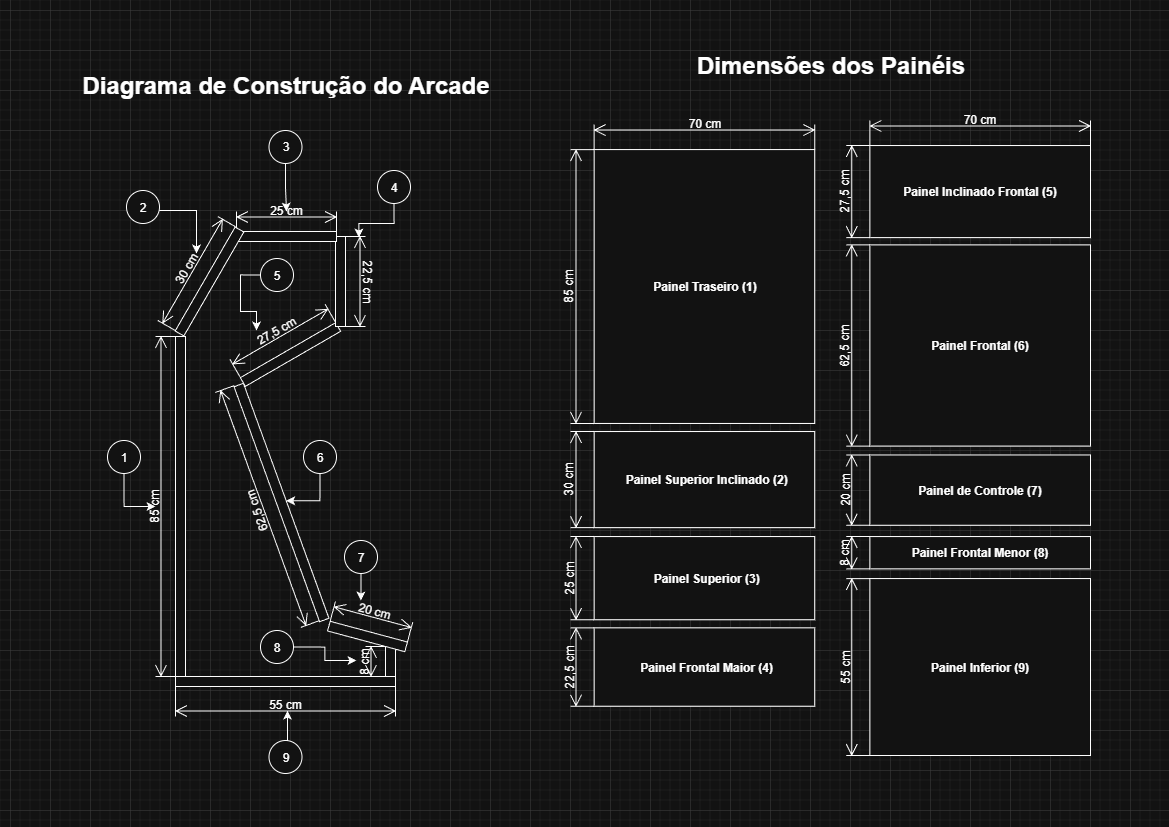

The diagram above was exported from draw.io. Its source (the exported page's mxGraphModel, read from the mxfile embedded in the PNG):
<mxGraphModel dx="1489" dy="869" grid="1" gridSize="10" guides="1" tooltips="1" connect="1" arrows="1" fold="1" page="1" pageScale="1" pageWidth="1169" pageHeight="827" math="0" shadow="0">
  <root>
    <mxCell id="0" />
    <mxCell id="1" parent="0" />
    <mxCell id="EUNyHpDf76dABwSY8FCo-20" value="" style="group;rotation=-90;" parent="1" vertex="1" connectable="0">
      <mxGeometry y="491" width="340" height="30" as="geometry" />
    </mxCell>
    <mxCell id="EUNyHpDf76dABwSY8FCo-1" value="" style="rounded=0;whiteSpace=wrap;html=1;rotation=-90;" parent="EUNyHpDf76dABwSY8FCo-20" vertex="1">
      <mxGeometry x="10" y="10" width="340" height="10" as="geometry" />
    </mxCell>
    <mxCell id="EUNyHpDf76dABwSY8FCo-2" value="85 cm" style="shape=dimension;direction=west;whiteSpace=wrap;html=1;align=center;points=[];verticalAlign=top;spacingTop=-15;labelBackgroundColor=none;rotation=-90;" parent="EUNyHpDf76dABwSY8FCo-20" vertex="1">
      <mxGeometry x="-5" y="5" width="340" height="20" as="geometry" />
    </mxCell>
    <mxCell id="EUNyHpDf76dABwSY8FCo-22" value="" style="group;rotation=-90;" parent="1" vertex="1" connectable="0">
      <mxGeometry x="365" y="646" width="30" height="30" as="geometry" />
    </mxCell>
    <mxCell id="EUNyHpDf76dABwSY8FCo-18" value="" style="rounded=0;whiteSpace=wrap;html=1;rotation=-90;" parent="EUNyHpDf76dABwSY8FCo-22" vertex="1">
      <mxGeometry x="10" y="10" width="30" height="10" as="geometry" />
    </mxCell>
    <mxCell id="EUNyHpDf76dABwSY8FCo-19" value="8 cm" style="shape=dimension;direction=west;whiteSpace=wrap;html=1;align=center;points=[];verticalAlign=top;spacingTop=-15;labelBackgroundColor=none;rotation=-90;" parent="EUNyHpDf76dABwSY8FCo-22" vertex="1">
      <mxGeometry x="-5" y="5" width="30" height="20" as="geometry" />
    </mxCell>
    <mxCell id="EUNyHpDf76dABwSY8FCo-24" value="" style="group;rotation=15;" parent="1" vertex="1" connectable="0">
      <mxGeometry x="330" y="611" width="80" height="30" as="geometry" />
    </mxCell>
    <mxCell id="EUNyHpDf76dABwSY8FCo-16" value="" style="rounded=0;whiteSpace=wrap;html=1;rotation=15;" parent="EUNyHpDf76dABwSY8FCo-24" vertex="1">
      <mxGeometry x="-3" y="20" width="80" height="10" as="geometry" />
    </mxCell>
    <mxCell id="EUNyHpDf76dABwSY8FCo-17" value="20 cm" style="shape=dimension;direction=west;whiteSpace=wrap;html=1;align=center;points=[];verticalAlign=top;spacingTop=-15;labelBackgroundColor=none;rotation=15;" parent="EUNyHpDf76dABwSY8FCo-24" vertex="1">
      <mxGeometry x="1" width="80" height="20" as="geometry" />
    </mxCell>
    <mxCell id="EUNyHpDf76dABwSY8FCo-25" value="" style="group;rotation=-110;" parent="1" vertex="1" connectable="0">
      <mxGeometry x="146" y="490" width="250" height="30" as="geometry" />
    </mxCell>
    <mxCell id="EUNyHpDf76dABwSY8FCo-6" value="" style="rounded=0;whiteSpace=wrap;html=1;rotation=-110;" parent="EUNyHpDf76dABwSY8FCo-25" vertex="1">
      <mxGeometry x="10" y="7" width="250" height="10" as="geometry" />
    </mxCell>
    <mxCell id="EUNyHpDf76dABwSY8FCo-7" value="62,5 cm" style="shape=dimension;direction=west;whiteSpace=wrap;html=1;align=center;points=[];verticalAlign=top;spacingTop=-15;labelBackgroundColor=none;rotation=-110;" parent="EUNyHpDf76dABwSY8FCo-25" vertex="1">
      <mxGeometry x="-4" y="6" width="250" height="20" as="geometry" />
    </mxCell>
    <mxCell id="EUNyHpDf76dABwSY8FCo-26" value="" style="group;rotation=-30;" parent="1" vertex="1" connectable="0">
      <mxGeometry x="230" y="330" width="110" height="30" as="geometry" />
    </mxCell>
    <mxCell id="EUNyHpDf76dABwSY8FCo-10" value="" style="rounded=0;whiteSpace=wrap;html=1;rotation=-30;" parent="EUNyHpDf76dABwSY8FCo-26" vertex="1">
      <mxGeometry x="5" y="19" width="110" height="10" as="geometry" />
    </mxCell>
    <mxCell id="EUNyHpDf76dABwSY8FCo-11" value="27,5 cm" style="shape=dimension;direction=west;whiteSpace=wrap;html=1;align=center;points=[];verticalAlign=top;spacingTop=-15;labelBackgroundColor=none;rotation=-30;" parent="EUNyHpDf76dABwSY8FCo-26" vertex="1">
      <mxGeometry x="-3" width="110" height="20" as="geometry" />
    </mxCell>
    <mxCell id="EUNyHpDf76dABwSY8FCo-27" value="" style="group;rotation=-270;" parent="1" vertex="1" connectable="0">
      <mxGeometry x="305" y="266" width="90" height="30" as="geometry" />
    </mxCell>
    <mxCell id="EUNyHpDf76dABwSY8FCo-14" value="" style="rounded=0;whiteSpace=wrap;html=1;rotation=-270;" parent="EUNyHpDf76dABwSY8FCo-27" vertex="1">
      <mxGeometry x="-10" y="10" width="90" height="10" as="geometry" />
    </mxCell>
    <mxCell id="EUNyHpDf76dABwSY8FCo-15" value="22,5 cm" style="shape=dimension;direction=west;whiteSpace=wrap;html=1;align=center;points=[];verticalAlign=top;spacingTop=-15;labelBackgroundColor=none;rotation=-270;" parent="EUNyHpDf76dABwSY8FCo-27" vertex="1">
      <mxGeometry x="5" y="5" width="90" height="20" as="geometry" />
    </mxCell>
    <mxCell id="EUNyHpDf76dABwSY8FCo-28" value="" style="group;rotation=0;" parent="1" vertex="1" connectable="0">
      <mxGeometry x="236" y="211" width="100" height="30" as="geometry" />
    </mxCell>
    <mxCell id="EUNyHpDf76dABwSY8FCo-12" value="" style="rounded=0;whiteSpace=wrap;html=1;rotation=0;" parent="EUNyHpDf76dABwSY8FCo-28" vertex="1">
      <mxGeometry y="20" width="100" height="10" as="geometry" />
    </mxCell>
    <mxCell id="EUNyHpDf76dABwSY8FCo-13" value="25 cm" style="shape=dimension;direction=west;whiteSpace=wrap;html=1;align=center;points=[];verticalAlign=top;spacingTop=-15;labelBackgroundColor=none;rotation=0;" parent="EUNyHpDf76dABwSY8FCo-28" vertex="1">
      <mxGeometry width="100" height="20" as="geometry" />
    </mxCell>
    <mxCell id="EUNyHpDf76dABwSY8FCo-30" value="" style="group;rotation=-60;" parent="1" vertex="1" connectable="0">
      <mxGeometry x="140" y="261" width="120" height="30" as="geometry" />
    </mxCell>
    <mxCell id="EUNyHpDf76dABwSY8FCo-8" value="" style="rounded=0;whiteSpace=wrap;html=1;rotation=-60;" parent="EUNyHpDf76dABwSY8FCo-30" vertex="1">
      <mxGeometry x="9" y="15" width="120" height="10" as="geometry" />
    </mxCell>
    <mxCell id="EUNyHpDf76dABwSY8FCo-9" value="30 cm" style="shape=dimension;direction=west;whiteSpace=wrap;html=1;align=center;points=[];verticalAlign=top;spacingTop=-15;labelBackgroundColor=none;rotation=-60;" parent="EUNyHpDf76dABwSY8FCo-30" vertex="1">
      <mxGeometry x="-4" y="2" width="120" height="20" as="geometry" />
    </mxCell>
    <mxCell id="EUNyHpDf76dABwSY8FCo-33" value="" style="group" parent="1" vertex="1" connectable="0">
      <mxGeometry x="175" y="676" width="220" height="40" as="geometry" />
    </mxCell>
    <mxCell id="EUNyHpDf76dABwSY8FCo-3" value="" style="rounded=0;whiteSpace=wrap;html=1;rotation=0;" parent="EUNyHpDf76dABwSY8FCo-33" vertex="1">
      <mxGeometry width="220" height="10" as="geometry" />
    </mxCell>
    <mxCell id="EUNyHpDf76dABwSY8FCo-32" value="55 cm" style="shape=dimension;whiteSpace=wrap;html=1;align=center;points=[];verticalAlign=bottom;spacingBottom=3;labelBackgroundColor=none;" parent="EUNyHpDf76dABwSY8FCo-33" vertex="1">
      <mxGeometry y="10" width="220" height="30" as="geometry" />
    </mxCell>
    <mxCell id="EUNyHpDf76dABwSY8FCo-44" style="edgeStyle=orthogonalEdgeStyle;rounded=0;orthogonalLoop=1;jettySize=auto;html=1;exitX=0.5;exitY=1;exitDx=0;exitDy=0;" parent="1" source="EUNyHpDf76dABwSY8FCo-42" target="EUNyHpDf76dABwSY8FCo-2" edge="1">
      <mxGeometry relative="1" as="geometry" />
    </mxCell>
    <mxCell id="EUNyHpDf76dABwSY8FCo-42" value="1" style="ellipse;whiteSpace=wrap;html=1;aspect=fixed;" parent="1" vertex="1">
      <mxGeometry x="107" y="440" width="33" height="33" as="geometry" />
    </mxCell>
    <mxCell id="EUNyHpDf76dABwSY8FCo-46" style="edgeStyle=orthogonalEdgeStyle;rounded=0;orthogonalLoop=1;jettySize=auto;html=1;exitX=0.5;exitY=1;exitDx=0;exitDy=0;" parent="1" source="EUNyHpDf76dABwSY8FCo-45" target="EUNyHpDf76dABwSY8FCo-9" edge="1">
      <mxGeometry relative="1" as="geometry">
        <Array as="points">
          <mxPoint x="143" y="210" />
          <mxPoint x="196" y="210" />
        </Array>
      </mxGeometry>
    </mxCell>
    <mxCell id="EUNyHpDf76dABwSY8FCo-45" value="2" style="ellipse;whiteSpace=wrap;html=1;aspect=fixed;" parent="1" vertex="1">
      <mxGeometry x="126" y="190" width="33" height="33" as="geometry" />
    </mxCell>
    <mxCell id="EUNyHpDf76dABwSY8FCo-49" style="edgeStyle=orthogonalEdgeStyle;rounded=0;orthogonalLoop=1;jettySize=auto;html=1;exitX=0.5;exitY=1;exitDx=0;exitDy=0;" parent="1" source="EUNyHpDf76dABwSY8FCo-47" target="EUNyHpDf76dABwSY8FCo-13" edge="1">
      <mxGeometry relative="1" as="geometry" />
    </mxCell>
    <mxCell id="EUNyHpDf76dABwSY8FCo-47" value="3" style="ellipse;whiteSpace=wrap;html=1;aspect=fixed;" parent="1" vertex="1">
      <mxGeometry x="268.5" y="130" width="33" height="33" as="geometry" />
    </mxCell>
    <mxCell id="EUNyHpDf76dABwSY8FCo-50" value="4" style="ellipse;whiteSpace=wrap;html=1;aspect=fixed;" parent="1" vertex="1">
      <mxGeometry x="377" y="170" width="33" height="33" as="geometry" />
    </mxCell>
    <mxCell id="EUNyHpDf76dABwSY8FCo-51" style="edgeStyle=orthogonalEdgeStyle;rounded=0;orthogonalLoop=1;jettySize=auto;html=1;exitX=0.5;exitY=1;exitDx=0;exitDy=0;entryX=0.989;entryY=0.671;entryDx=0;entryDy=0;entryPerimeter=0;" parent="1" source="EUNyHpDf76dABwSY8FCo-50" target="EUNyHpDf76dABwSY8FCo-15" edge="1">
      <mxGeometry relative="1" as="geometry" />
    </mxCell>
    <mxCell id="EUNyHpDf76dABwSY8FCo-54" style="edgeStyle=orthogonalEdgeStyle;rounded=0;orthogonalLoop=1;jettySize=auto;html=1;exitX=0;exitY=0.5;exitDx=0;exitDy=0;" parent="1" source="EUNyHpDf76dABwSY8FCo-52" edge="1">
      <mxGeometry relative="1" as="geometry">
        <mxPoint x="256" y="330" as="targetPoint" />
      </mxGeometry>
    </mxCell>
    <mxCell id="EUNyHpDf76dABwSY8FCo-52" value="5" style="ellipse;whiteSpace=wrap;html=1;aspect=fixed;" parent="1" vertex="1">
      <mxGeometry x="260" y="258" width="33" height="33" as="geometry" />
    </mxCell>
    <mxCell id="EUNyHpDf76dABwSY8FCo-56" style="edgeStyle=orthogonalEdgeStyle;rounded=0;orthogonalLoop=1;jettySize=auto;html=1;exitX=0.5;exitY=1;exitDx=0;exitDy=0;entryX=0.5;entryY=1;entryDx=0;entryDy=0;" parent="1" source="EUNyHpDf76dABwSY8FCo-55" target="EUNyHpDf76dABwSY8FCo-6" edge="1">
      <mxGeometry relative="1" as="geometry">
        <Array as="points">
          <mxPoint x="320" y="500" />
        </Array>
      </mxGeometry>
    </mxCell>
    <mxCell id="EUNyHpDf76dABwSY8FCo-55" value="6" style="ellipse;whiteSpace=wrap;html=1;aspect=fixed;" parent="1" vertex="1">
      <mxGeometry x="303" y="440" width="33" height="33" as="geometry" />
    </mxCell>
    <mxCell id="EUNyHpDf76dABwSY8FCo-58" style="edgeStyle=orthogonalEdgeStyle;rounded=0;orthogonalLoop=1;jettySize=auto;html=1;exitX=0.5;exitY=1;exitDx=0;exitDy=0;" parent="1" source="EUNyHpDf76dABwSY8FCo-57" edge="1">
      <mxGeometry relative="1" as="geometry">
        <mxPoint x="360.42857142857144" y="600" as="targetPoint" />
      </mxGeometry>
    </mxCell>
    <mxCell id="EUNyHpDf76dABwSY8FCo-57" value="7" style="ellipse;whiteSpace=wrap;html=1;aspect=fixed;" parent="1" vertex="1">
      <mxGeometry x="344" y="540" width="33" height="33" as="geometry" />
    </mxCell>
    <mxCell id="EUNyHpDf76dABwSY8FCo-62" style="edgeStyle=orthogonalEdgeStyle;rounded=0;orthogonalLoop=1;jettySize=auto;html=1;exitX=1;exitY=0.5;exitDx=0;exitDy=0;" parent="1" source="EUNyHpDf76dABwSY8FCo-59" edge="1">
      <mxGeometry relative="1" as="geometry">
        <mxPoint x="356" y="660" as="targetPoint" />
      </mxGeometry>
    </mxCell>
    <mxCell id="EUNyHpDf76dABwSY8FCo-59" value="8" style="ellipse;whiteSpace=wrap;html=1;aspect=fixed;" parent="1" vertex="1">
      <mxGeometry x="260" y="630" width="33" height="33" as="geometry" />
    </mxCell>
    <mxCell id="EUNyHpDf76dABwSY8FCo-63" value="9" style="ellipse;whiteSpace=wrap;html=1;aspect=fixed;" parent="1" vertex="1">
      <mxGeometry x="268.5" y="740" width="33" height="33" as="geometry" />
    </mxCell>
    <mxCell id="EUNyHpDf76dABwSY8FCo-64" style="edgeStyle=orthogonalEdgeStyle;rounded=0;orthogonalLoop=1;jettySize=auto;html=1;exitX=0.5;exitY=0;exitDx=0;exitDy=0;entryX=0.509;entryY=0.805;entryDx=0;entryDy=0;entryPerimeter=0;" parent="1" source="EUNyHpDf76dABwSY8FCo-63" target="EUNyHpDf76dABwSY8FCo-32" edge="1">
      <mxGeometry relative="1" as="geometry" />
    </mxCell>
    <mxCell id="EUNyHpDf76dABwSY8FCo-87" value="" style="group" parent="1" vertex="1" connectable="0">
      <mxGeometry x="570" y="120" width="520" height="635" as="geometry" />
    </mxCell>
    <mxCell id="EUNyHpDf76dABwSY8FCo-34" value="&lt;b&gt;Painel Traseiro (1)&lt;/b&gt;" style="rounded=0;whiteSpace=wrap;html=1;" parent="EUNyHpDf76dABwSY8FCo-87" vertex="1">
      <mxGeometry x="23.636363636363637" y="29.083969465648856" width="220.6060606060606" height="273.87404580152673" as="geometry" />
    </mxCell>
    <mxCell id="EUNyHpDf76dABwSY8FCo-35" value="70 cm" style="shape=dimension;direction=west;whiteSpace=wrap;html=1;align=center;points=[];verticalAlign=top;spacingTop=-15;labelBackgroundColor=none;" parent="EUNyHpDf76dABwSY8FCo-87" vertex="1">
      <mxGeometry x="23.636363636363637" y="4.039440203562341" width="220.6060606060606" height="25.044529262086513" as="geometry" />
    </mxCell>
    <mxCell id="EUNyHpDf76dABwSY8FCo-37" value="85 cm" style="shape=dimension;direction=south;whiteSpace=wrap;html=1;align=center;points=[];verticalAlign=top;labelBackgroundColor=none;horizontal=0;spacingTop=-15;" parent="EUNyHpDf76dABwSY8FCo-87" vertex="1">
      <mxGeometry y="29.083969465648856" width="23.636363636363637" height="273.87404580152673" as="geometry" />
    </mxCell>
    <mxCell id="EUNyHpDf76dABwSY8FCo-38" value="&lt;b&gt;&amp;nbsp;Painel Superior Inclinado (2)&lt;/b&gt;" style="rounded=0;whiteSpace=wrap;html=1;" parent="EUNyHpDf76dABwSY8FCo-87" vertex="1">
      <mxGeometry x="23.636363636363637" y="311.03689567430024" width="220.6060606060606" height="96.13867684478372" as="geometry" />
    </mxCell>
    <mxCell id="EUNyHpDf76dABwSY8FCo-40" value="30 cm" style="shape=dimension;direction=south;whiteSpace=wrap;html=1;align=center;points=[];verticalAlign=top;labelBackgroundColor=none;horizontal=0;spacingTop=-15;" parent="EUNyHpDf76dABwSY8FCo-87" vertex="1">
      <mxGeometry y="311.03689567430024" width="23.636363636363637" height="96.13867684478372" as="geometry" />
    </mxCell>
    <mxCell id="EUNyHpDf76dABwSY8FCo-65" value="&lt;b&gt;&amp;nbsp;Painel Superior (3)&lt;/b&gt;" style="rounded=0;whiteSpace=wrap;html=1;" parent="EUNyHpDf76dABwSY8FCo-87" vertex="1">
      <mxGeometry x="23.636363636363637" y="416.0623409669211" width="220.6060606060606" height="83.21246819338423" as="geometry" />
    </mxCell>
    <mxCell id="EUNyHpDf76dABwSY8FCo-67" value="25 cm" style="shape=dimension;direction=south;whiteSpace=wrap;html=1;align=center;points=[];verticalAlign=top;labelBackgroundColor=none;horizontal=0;spacingTop=-15;" parent="EUNyHpDf76dABwSY8FCo-87" vertex="1">
      <mxGeometry y="416.0623409669211" width="23.636363636363637" height="83.21246819338423" as="geometry" />
    </mxCell>
    <mxCell id="EUNyHpDf76dABwSY8FCo-68" value="&lt;b&gt;&amp;nbsp;Painel Frontal Maior (4)&lt;/b&gt;" style="rounded=0;whiteSpace=wrap;html=1;" parent="EUNyHpDf76dABwSY8FCo-87" vertex="1">
      <mxGeometry x="23.636363636363637" y="507.35368956743" width="220.6060606060606" height="78.36513994910942" as="geometry" />
    </mxCell>
    <mxCell id="EUNyHpDf76dABwSY8FCo-69" value="22,5 cm" style="shape=dimension;direction=south;whiteSpace=wrap;html=1;align=center;points=[];verticalAlign=top;labelBackgroundColor=none;horizontal=0;spacingTop=-15;" parent="EUNyHpDf76dABwSY8FCo-87" vertex="1">
      <mxGeometry y="507.35368956743" width="23.636363636363637" height="78.36513994910942" as="geometry" />
    </mxCell>
    <mxCell id="EUNyHpDf76dABwSY8FCo-70" value="&lt;b&gt;Painel Inclinado Frontal (5)&lt;/b&gt;" style="rounded=0;whiteSpace=wrap;html=1;" parent="EUNyHpDf76dABwSY8FCo-87" vertex="1">
      <mxGeometry x="299.3939393939394" y="25.044529262086513" width="220.6060606060606" height="92.09923664122138" as="geometry" />
    </mxCell>
    <mxCell id="EUNyHpDf76dABwSY8FCo-71" value="70 cm" style="shape=dimension;direction=west;whiteSpace=wrap;html=1;align=center;points=[];verticalAlign=top;spacingTop=-15;labelBackgroundColor=none;" parent="EUNyHpDf76dABwSY8FCo-87" vertex="1">
      <mxGeometry x="299.3939393939394" width="220.6060606060606" height="25.044529262086513" as="geometry" />
    </mxCell>
    <mxCell id="EUNyHpDf76dABwSY8FCo-72" value="27,5 cm" style="shape=dimension;direction=south;whiteSpace=wrap;html=1;align=center;points=[];verticalAlign=top;labelBackgroundColor=none;horizontal=0;spacingTop=-15;" parent="EUNyHpDf76dABwSY8FCo-87" vertex="1">
      <mxGeometry x="275.75757575757575" y="25.044529262086513" width="23.636363636363637" height="92.09923664122138" as="geometry" />
    </mxCell>
    <mxCell id="EUNyHpDf76dABwSY8FCo-79" value="&lt;b&gt;Painel Frontal (6)&lt;/b&gt;" style="rounded=0;whiteSpace=wrap;html=1;" parent="EUNyHpDf76dABwSY8FCo-87" vertex="1">
      <mxGeometry x="299.3939393939394" y="124.41475826972011" width="220.6060606060606" height="201.16412213740458" as="geometry" />
    </mxCell>
    <mxCell id="EUNyHpDf76dABwSY8FCo-80" value="62,5 cm" style="shape=dimension;direction=south;whiteSpace=wrap;html=1;align=center;points=[];verticalAlign=top;labelBackgroundColor=none;horizontal=0;spacingTop=-15;" parent="EUNyHpDf76dABwSY8FCo-87" vertex="1">
      <mxGeometry x="275.75757575757575" y="124.41475826972011" width="23.636363636363637" height="201.16412213740458" as="geometry" />
    </mxCell>
    <mxCell id="EUNyHpDf76dABwSY8FCo-81" value="&lt;b&gt;Painel de Controle (7)&lt;/b&gt;" style="rounded=0;whiteSpace=wrap;html=1;" parent="EUNyHpDf76dABwSY8FCo-87" vertex="1">
      <mxGeometry x="299.3939393939394" y="334.46564885496184" width="220.6060606060606" height="70.28625954198473" as="geometry" />
    </mxCell>
    <mxCell id="EUNyHpDf76dABwSY8FCo-82" value="20 cm" style="shape=dimension;direction=south;whiteSpace=wrap;html=1;align=center;points=[];verticalAlign=top;labelBackgroundColor=none;horizontal=0;spacingTop=-15;" parent="EUNyHpDf76dABwSY8FCo-87" vertex="1">
      <mxGeometry x="275.75757575757575" y="334.46564885496184" width="23.636363636363637" height="70.28625954198473" as="geometry" />
    </mxCell>
    <mxCell id="EUNyHpDf76dABwSY8FCo-83" value="&lt;b&gt;Painel Frontal Menor (8)&lt;/b&gt;" style="rounded=0;whiteSpace=wrap;html=1;" parent="EUNyHpDf76dABwSY8FCo-87" vertex="1">
      <mxGeometry x="299.3939393939394" y="416.0623409669211" width="220.6060606060606" height="32.31552162849873" as="geometry" />
    </mxCell>
    <mxCell id="EUNyHpDf76dABwSY8FCo-84" value="8 cm" style="shape=dimension;direction=south;whiteSpace=wrap;html=1;align=center;points=[];verticalAlign=top;labelBackgroundColor=none;horizontal=0;spacingTop=-15;" parent="EUNyHpDf76dABwSY8FCo-87" vertex="1">
      <mxGeometry x="275.75757575757575" y="416.0623409669211" width="23.636363636363637" height="32.31552162849873" as="geometry" />
    </mxCell>
    <mxCell id="EUNyHpDf76dABwSY8FCo-85" value="&lt;b&gt;Painel Inferior (9)&lt;/b&gt;" style="rounded=0;whiteSpace=wrap;html=1;" parent="EUNyHpDf76dABwSY8FCo-87" vertex="1">
      <mxGeometry x="299.3939393939394" y="458.0725190839695" width="220.6060606060606" height="176.92748091603053" as="geometry" />
    </mxCell>
    <mxCell id="EUNyHpDf76dABwSY8FCo-86" value="55 cm" style="shape=dimension;direction=south;whiteSpace=wrap;html=1;align=center;points=[];verticalAlign=top;labelBackgroundColor=none;horizontal=0;spacingTop=-15;" parent="EUNyHpDf76dABwSY8FCo-87" vertex="1">
      <mxGeometry x="275.75757575757575" y="458.0725190839695" width="23.636363636363637" height="176.92748091603053" as="geometry" />
    </mxCell>
    <mxCell id="EUNyHpDf76dABwSY8FCo-90" value="&lt;h1&gt;Diagrama de Construção do Arcade&lt;/h1&gt;" style="text;html=1;align=center;verticalAlign=middle;resizable=0;points=[];autosize=1;strokeColor=none;fillColor=none;" parent="1" vertex="1">
      <mxGeometry x="70" y="50" width="430" height="70" as="geometry" />
    </mxCell>
    <mxCell id="EUNyHpDf76dABwSY8FCo-91" value="&lt;h1&gt;Dimensões dos Painéis&lt;/h1&gt;" style="text;html=1;align=center;verticalAlign=middle;resizable=0;points=[];autosize=1;strokeColor=none;fillColor=none;" parent="1" vertex="1">
      <mxGeometry x="685" y="30" width="290" height="70" as="geometry" />
    </mxCell>
  </root>
</mxGraphModel>